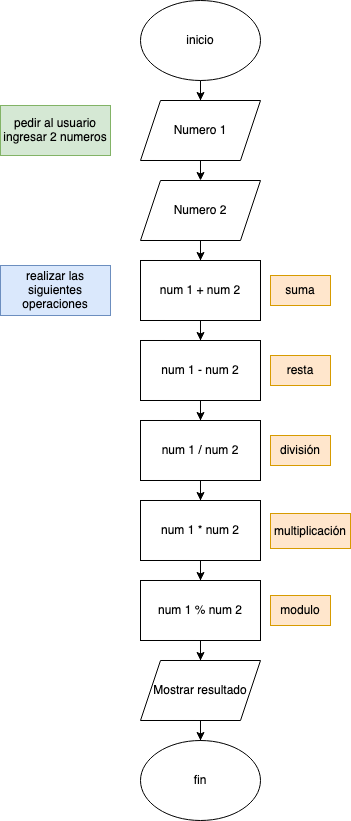

The diagram above was exported from draw.io. Its source (the exported page's mxGraphModel, read from the mxfile embedded in the PNG):
<mxGraphModel dx="1363" dy="841" grid="1" gridSize="10" guides="1" tooltips="1" connect="1" arrows="1" fold="1" page="1" pageScale="1" pageWidth="850" pageHeight="1100" math="0" shadow="0">
  <root>
    <mxCell id="0" />
    <mxCell id="1" parent="0" />
    <mxCell id="Ukqe6KqvP5H0hbHUbnH0-7" value="" style="edgeStyle=orthogonalEdgeStyle;rounded=0;orthogonalLoop=1;jettySize=auto;html=1;" edge="1" parent="1" source="Ukqe6KqvP5H0hbHUbnH0-1" target="Ukqe6KqvP5H0hbHUbnH0-5">
      <mxGeometry relative="1" as="geometry" />
    </mxCell>
    <mxCell id="Ukqe6KqvP5H0hbHUbnH0-9" value="" style="edgeStyle=orthogonalEdgeStyle;rounded=0;orthogonalLoop=1;jettySize=auto;html=1;" edge="1" parent="1" source="Ukqe6KqvP5H0hbHUbnH0-1" target="Ukqe6KqvP5H0hbHUbnH0-3">
      <mxGeometry relative="1" as="geometry" />
    </mxCell>
    <mxCell id="Ukqe6KqvP5H0hbHUbnH0-1" value="inicio" style="ellipse;whiteSpace=wrap;html=1;" vertex="1" parent="1">
      <mxGeometry x="390" y="140" width="120" height="80" as="geometry" />
    </mxCell>
    <mxCell id="Ukqe6KqvP5H0hbHUbnH0-2" value="fin" style="ellipse;whiteSpace=wrap;html=1;" vertex="1" parent="1">
      <mxGeometry x="390" y="880" width="120" height="80" as="geometry" />
    </mxCell>
    <mxCell id="Ukqe6KqvP5H0hbHUbnH0-3" value="Numero 1" style="shape=parallelogram;perimeter=parallelogramPerimeter;whiteSpace=wrap;html=1;fixedSize=1;" vertex="1" parent="1">
      <mxGeometry x="390" y="240" width="120" height="60" as="geometry" />
    </mxCell>
    <mxCell id="Ukqe6KqvP5H0hbHUbnH0-8" value="" style="edgeStyle=orthogonalEdgeStyle;rounded=0;orthogonalLoop=1;jettySize=auto;html=1;" edge="1" parent="1" source="Ukqe6KqvP5H0hbHUbnH0-5" target="Ukqe6KqvP5H0hbHUbnH0-6">
      <mxGeometry relative="1" as="geometry" />
    </mxCell>
    <mxCell id="Ukqe6KqvP5H0hbHUbnH0-5" value="Numero 2" style="shape=parallelogram;perimeter=parallelogramPerimeter;whiteSpace=wrap;html=1;fixedSize=1;" vertex="1" parent="1">
      <mxGeometry x="390" y="320" width="120" height="60" as="geometry" />
    </mxCell>
    <mxCell id="Ukqe6KqvP5H0hbHUbnH0-31" value="" style="edgeStyle=orthogonalEdgeStyle;rounded=0;orthogonalLoop=1;jettySize=auto;html=1;" edge="1" parent="1" source="Ukqe6KqvP5H0hbHUbnH0-6" target="Ukqe6KqvP5H0hbHUbnH0-27">
      <mxGeometry relative="1" as="geometry" />
    </mxCell>
    <mxCell id="Ukqe6KqvP5H0hbHUbnH0-6" value="num 1 + num 2" style="rounded=0;whiteSpace=wrap;html=1;" vertex="1" parent="1">
      <mxGeometry x="390" y="400" width="120" height="60" as="geometry" />
    </mxCell>
    <mxCell id="Ukqe6KqvP5H0hbHUbnH0-13" value="" style="edgeStyle=orthogonalEdgeStyle;rounded=0;orthogonalLoop=1;jettySize=auto;html=1;" edge="1" parent="1" source="Ukqe6KqvP5H0hbHUbnH0-10" target="Ukqe6KqvP5H0hbHUbnH0-2">
      <mxGeometry relative="1" as="geometry" />
    </mxCell>
    <mxCell id="Ukqe6KqvP5H0hbHUbnH0-10" value="Mostrar resultado" style="shape=parallelogram;perimeter=parallelogramPerimeter;whiteSpace=wrap;html=1;fixedSize=1;" vertex="1" parent="1">
      <mxGeometry x="390" y="800" width="120" height="60" as="geometry" />
    </mxCell>
    <mxCell id="Ukqe6KqvP5H0hbHUbnH0-35" value="" style="edgeStyle=orthogonalEdgeStyle;rounded=0;orthogonalLoop=1;jettySize=auto;html=1;" edge="1" parent="1" source="Ukqe6KqvP5H0hbHUbnH0-27" target="Ukqe6KqvP5H0hbHUbnH0-28">
      <mxGeometry relative="1" as="geometry" />
    </mxCell>
    <mxCell id="Ukqe6KqvP5H0hbHUbnH0-27" value="num 1 - num 2" style="rounded=0;whiteSpace=wrap;html=1;" vertex="1" parent="1">
      <mxGeometry x="390" y="480" width="120" height="60" as="geometry" />
    </mxCell>
    <mxCell id="Ukqe6KqvP5H0hbHUbnH0-37" value="" style="edgeStyle=orthogonalEdgeStyle;rounded=0;orthogonalLoop=1;jettySize=auto;html=1;" edge="1" parent="1" source="Ukqe6KqvP5H0hbHUbnH0-28" target="Ukqe6KqvP5H0hbHUbnH0-29">
      <mxGeometry relative="1" as="geometry" />
    </mxCell>
    <mxCell id="Ukqe6KqvP5H0hbHUbnH0-28" value="num 1 / num 2" style="rounded=0;whiteSpace=wrap;html=1;" vertex="1" parent="1">
      <mxGeometry x="390" y="560" width="120" height="60" as="geometry" />
    </mxCell>
    <mxCell id="Ukqe6KqvP5H0hbHUbnH0-38" value="" style="edgeStyle=orthogonalEdgeStyle;rounded=0;orthogonalLoop=1;jettySize=auto;html=1;" edge="1" parent="1" source="Ukqe6KqvP5H0hbHUbnH0-29" target="Ukqe6KqvP5H0hbHUbnH0-30">
      <mxGeometry relative="1" as="geometry" />
    </mxCell>
    <mxCell id="Ukqe6KqvP5H0hbHUbnH0-29" value="num 1 * num 2" style="rounded=0;whiteSpace=wrap;html=1;" vertex="1" parent="1">
      <mxGeometry x="390" y="640" width="120" height="60" as="geometry" />
    </mxCell>
    <mxCell id="Ukqe6KqvP5H0hbHUbnH0-39" value="" style="edgeStyle=orthogonalEdgeStyle;rounded=0;orthogonalLoop=1;jettySize=auto;html=1;" edge="1" parent="1" source="Ukqe6KqvP5H0hbHUbnH0-30" target="Ukqe6KqvP5H0hbHUbnH0-10">
      <mxGeometry relative="1" as="geometry" />
    </mxCell>
    <mxCell id="Ukqe6KqvP5H0hbHUbnH0-30" value="num 1 % num 2" style="rounded=0;whiteSpace=wrap;html=1;" vertex="1" parent="1">
      <mxGeometry x="390" y="720" width="120" height="60" as="geometry" />
    </mxCell>
    <mxCell id="Ukqe6KqvP5H0hbHUbnH0-40" value="pedir al usuario ingresar 2 numeros" style="text;html=1;align=center;verticalAlign=middle;whiteSpace=wrap;rounded=0;fillColor=#d5e8d4;strokeColor=#82b366;" vertex="1" parent="1">
      <mxGeometry x="250" y="245" width="110" height="50" as="geometry" />
    </mxCell>
    <mxCell id="Ukqe6KqvP5H0hbHUbnH0-41" value="realizar las siguientes operaciones" style="text;html=1;align=center;verticalAlign=middle;whiteSpace=wrap;rounded=0;fillColor=#dae8fc;strokeColor=#6c8ebf;" vertex="1" parent="1">
      <mxGeometry x="250" y="405" width="110" height="50" as="geometry" />
    </mxCell>
    <mxCell id="Ukqe6KqvP5H0hbHUbnH0-42" value="suma" style="text;html=1;align=center;verticalAlign=middle;whiteSpace=wrap;rounded=0;fillColor=#ffe6cc;strokeColor=#d79b00;" vertex="1" parent="1">
      <mxGeometry x="520" y="415" width="60" height="30" as="geometry" />
    </mxCell>
    <mxCell id="Ukqe6KqvP5H0hbHUbnH0-44" value="resta" style="text;html=1;align=center;verticalAlign=middle;whiteSpace=wrap;rounded=0;fillColor=#ffe6cc;strokeColor=#d79b00;" vertex="1" parent="1">
      <mxGeometry x="520" y="495" width="60" height="30" as="geometry" />
    </mxCell>
    <mxCell id="Ukqe6KqvP5H0hbHUbnH0-45" value="división" style="text;html=1;align=center;verticalAlign=middle;whiteSpace=wrap;rounded=0;fillColor=#ffe6cc;strokeColor=#d79b00;" vertex="1" parent="1">
      <mxGeometry x="520" y="575" width="60" height="30" as="geometry" />
    </mxCell>
    <mxCell id="Ukqe6KqvP5H0hbHUbnH0-46" value="multiplicación" style="text;html=1;align=center;verticalAlign=middle;whiteSpace=wrap;rounded=0;fillColor=#ffe6cc;strokeColor=#d79b00;" vertex="1" parent="1">
      <mxGeometry x="520" y="653" width="80" height="35" as="geometry" />
    </mxCell>
    <mxCell id="Ukqe6KqvP5H0hbHUbnH0-47" value="modulo" style="text;html=1;align=center;verticalAlign=middle;whiteSpace=wrap;rounded=0;fillColor=#ffe6cc;strokeColor=#d79b00;" vertex="1" parent="1">
      <mxGeometry x="520" y="735" width="60" height="30" as="geometry" />
    </mxCell>
  </root>
</mxGraphModel>